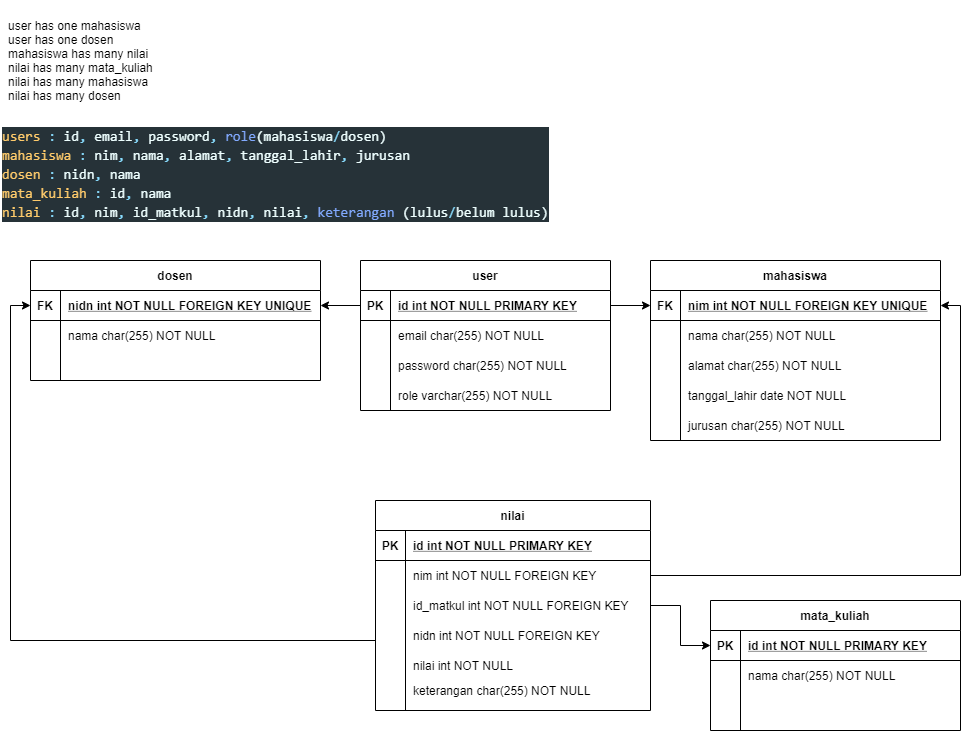

The diagram above was exported from draw.io. Its source (the exported page's mxGraphModel, read from the mxfile embedded in the PNG):
<mxGraphModel dx="1464" dy="1395" grid="1" gridSize="10" guides="1" tooltips="1" connect="1" arrows="1" fold="1" page="1" pageScale="1" pageWidth="850" pageHeight="1100" math="0" shadow="0" extFonts="Permanent Marker^https://fonts.googleapis.com/css?family=Permanent+Marker">
  <root>
    <mxCell id="0" />
    <mxCell id="1" parent="0" />
    <mxCell id="C-vyLk0tnHw3VtMMgP7b-2" value="mahasiswa" style="shape=table;startSize=30;container=1;collapsible=1;childLayout=tableLayout;fixedRows=1;rowLines=0;fontStyle=1;align=center;resizeLast=1;" parent="1" vertex="1">
      <mxGeometry x="410" y="120" width="290" height="180" as="geometry" />
    </mxCell>
    <mxCell id="C-vyLk0tnHw3VtMMgP7b-3" value="" style="shape=partialRectangle;collapsible=0;dropTarget=0;pointerEvents=0;fillColor=none;points=[[0,0.5],[1,0.5]];portConstraint=eastwest;top=0;left=0;right=0;bottom=1;" parent="C-vyLk0tnHw3VtMMgP7b-2" vertex="1">
      <mxGeometry y="30" width="290" height="30" as="geometry" />
    </mxCell>
    <mxCell id="C-vyLk0tnHw3VtMMgP7b-4" value="FK" style="shape=partialRectangle;overflow=hidden;connectable=0;fillColor=none;top=0;left=0;bottom=0;right=0;fontStyle=1;" parent="C-vyLk0tnHw3VtMMgP7b-3" vertex="1">
      <mxGeometry width="30" height="30" as="geometry" />
    </mxCell>
    <mxCell id="C-vyLk0tnHw3VtMMgP7b-5" value="nim int NOT NULL FOREIGN KEY UNIQUE" style="shape=partialRectangle;overflow=hidden;connectable=0;fillColor=none;top=0;left=0;bottom=0;right=0;align=left;spacingLeft=6;fontStyle=5;" parent="C-vyLk0tnHw3VtMMgP7b-3" vertex="1">
      <mxGeometry x="30" width="260" height="30" as="geometry" />
    </mxCell>
    <mxCell id="C-vyLk0tnHw3VtMMgP7b-6" value="" style="shape=partialRectangle;collapsible=0;dropTarget=0;pointerEvents=0;fillColor=none;points=[[0,0.5],[1,0.5]];portConstraint=eastwest;top=0;left=0;right=0;bottom=0;" parent="C-vyLk0tnHw3VtMMgP7b-2" vertex="1">
      <mxGeometry y="60" width="290" height="30" as="geometry" />
    </mxCell>
    <mxCell id="C-vyLk0tnHw3VtMMgP7b-7" value="" style="shape=partialRectangle;overflow=hidden;connectable=0;fillColor=none;top=0;left=0;bottom=0;right=0;" parent="C-vyLk0tnHw3VtMMgP7b-6" vertex="1">
      <mxGeometry width="30" height="30" as="geometry" />
    </mxCell>
    <mxCell id="C-vyLk0tnHw3VtMMgP7b-8" value="nama char(255) NOT NULL" style="shape=partialRectangle;overflow=hidden;connectable=0;fillColor=none;top=0;left=0;bottom=0;right=0;align=left;spacingLeft=6;" parent="C-vyLk0tnHw3VtMMgP7b-6" vertex="1">
      <mxGeometry x="30" width="260" height="30" as="geometry" />
    </mxCell>
    <mxCell id="C-vyLk0tnHw3VtMMgP7b-9" value="" style="shape=partialRectangle;collapsible=0;dropTarget=0;pointerEvents=0;fillColor=none;points=[[0,0.5],[1,0.5]];portConstraint=eastwest;top=0;left=0;right=0;bottom=0;" parent="C-vyLk0tnHw3VtMMgP7b-2" vertex="1">
      <mxGeometry y="90" width="290" height="30" as="geometry" />
    </mxCell>
    <mxCell id="C-vyLk0tnHw3VtMMgP7b-10" value="" style="shape=partialRectangle;overflow=hidden;connectable=0;fillColor=none;top=0;left=0;bottom=0;right=0;" parent="C-vyLk0tnHw3VtMMgP7b-9" vertex="1">
      <mxGeometry width="30" height="30" as="geometry" />
    </mxCell>
    <mxCell id="C-vyLk0tnHw3VtMMgP7b-11" value="alamat char(255) NOT NULL" style="shape=partialRectangle;overflow=hidden;connectable=0;fillColor=none;top=0;left=0;bottom=0;right=0;align=left;spacingLeft=6;" parent="C-vyLk0tnHw3VtMMgP7b-9" vertex="1">
      <mxGeometry x="30" width="260" height="30" as="geometry" />
    </mxCell>
    <mxCell id="C-vyLk0tnHw3VtMMgP7b-13" value="dosen" style="shape=table;startSize=30;container=1;collapsible=1;childLayout=tableLayout;fixedRows=1;rowLines=0;fontStyle=1;align=center;resizeLast=1;" parent="1" vertex="1">
      <mxGeometry x="-210" y="120" width="290" height="120" as="geometry" />
    </mxCell>
    <mxCell id="C-vyLk0tnHw3VtMMgP7b-14" value="" style="shape=partialRectangle;collapsible=0;dropTarget=0;pointerEvents=0;fillColor=none;points=[[0,0.5],[1,0.5]];portConstraint=eastwest;top=0;left=0;right=0;bottom=1;" parent="C-vyLk0tnHw3VtMMgP7b-13" vertex="1">
      <mxGeometry y="30" width="290" height="30" as="geometry" />
    </mxCell>
    <mxCell id="C-vyLk0tnHw3VtMMgP7b-15" value="FK" style="shape=partialRectangle;overflow=hidden;connectable=0;fillColor=none;top=0;left=0;bottom=0;right=0;fontStyle=1;" parent="C-vyLk0tnHw3VtMMgP7b-14" vertex="1">
      <mxGeometry width="30" height="30" as="geometry" />
    </mxCell>
    <mxCell id="C-vyLk0tnHw3VtMMgP7b-16" value="nidn int NOT NULL FOREIGN KEY UNIQUE" style="shape=partialRectangle;overflow=hidden;connectable=0;fillColor=none;top=0;left=0;bottom=0;right=0;align=left;spacingLeft=6;fontStyle=5;" parent="C-vyLk0tnHw3VtMMgP7b-14" vertex="1">
      <mxGeometry x="30" width="260" height="30" as="geometry" />
    </mxCell>
    <mxCell id="C-vyLk0tnHw3VtMMgP7b-17" value="" style="shape=partialRectangle;collapsible=0;dropTarget=0;pointerEvents=0;fillColor=none;points=[[0,0.5],[1,0.5]];portConstraint=eastwest;top=0;left=0;right=0;bottom=0;" parent="C-vyLk0tnHw3VtMMgP7b-13" vertex="1">
      <mxGeometry y="60" width="290" height="30" as="geometry" />
    </mxCell>
    <mxCell id="C-vyLk0tnHw3VtMMgP7b-18" value="" style="shape=partialRectangle;overflow=hidden;connectable=0;fillColor=none;top=0;left=0;bottom=0;right=0;" parent="C-vyLk0tnHw3VtMMgP7b-17" vertex="1">
      <mxGeometry width="30" height="30" as="geometry" />
    </mxCell>
    <mxCell id="C-vyLk0tnHw3VtMMgP7b-19" value="nama char(255) NOT NULL" style="shape=partialRectangle;overflow=hidden;connectable=0;fillColor=none;top=0;left=0;bottom=0;right=0;align=left;spacingLeft=6;" parent="C-vyLk0tnHw3VtMMgP7b-17" vertex="1">
      <mxGeometry x="30" width="260" height="30" as="geometry" />
    </mxCell>
    <mxCell id="C-vyLk0tnHw3VtMMgP7b-20" value="" style="shape=partialRectangle;collapsible=0;dropTarget=0;pointerEvents=0;fillColor=none;points=[[0,0.5],[1,0.5]];portConstraint=eastwest;top=0;left=0;right=0;bottom=0;" parent="C-vyLk0tnHw3VtMMgP7b-13" vertex="1">
      <mxGeometry y="90" width="290" height="30" as="geometry" />
    </mxCell>
    <mxCell id="C-vyLk0tnHw3VtMMgP7b-21" value="" style="shape=partialRectangle;overflow=hidden;connectable=0;fillColor=none;top=0;left=0;bottom=0;right=0;" parent="C-vyLk0tnHw3VtMMgP7b-20" vertex="1">
      <mxGeometry width="30" height="30" as="geometry" />
    </mxCell>
    <mxCell id="C-vyLk0tnHw3VtMMgP7b-22" value="" style="shape=partialRectangle;overflow=hidden;connectable=0;fillColor=none;top=0;left=0;bottom=0;right=0;align=left;spacingLeft=6;" parent="C-vyLk0tnHw3VtMMgP7b-20" vertex="1">
      <mxGeometry x="30" width="260" height="30" as="geometry" />
    </mxCell>
    <mxCell id="C-vyLk0tnHw3VtMMgP7b-23" value="user" style="shape=table;startSize=30;container=1;collapsible=1;childLayout=tableLayout;fixedRows=1;rowLines=0;fontStyle=1;align=center;resizeLast=1;" parent="1" vertex="1">
      <mxGeometry x="120" y="120" width="250" height="150" as="geometry" />
    </mxCell>
    <mxCell id="C-vyLk0tnHw3VtMMgP7b-24" value="" style="shape=partialRectangle;collapsible=0;dropTarget=0;pointerEvents=0;fillColor=none;points=[[0,0.5],[1,0.5]];portConstraint=eastwest;top=0;left=0;right=0;bottom=1;" parent="C-vyLk0tnHw3VtMMgP7b-23" vertex="1">
      <mxGeometry y="30" width="250" height="30" as="geometry" />
    </mxCell>
    <mxCell id="C-vyLk0tnHw3VtMMgP7b-25" value="PK" style="shape=partialRectangle;overflow=hidden;connectable=0;fillColor=none;top=0;left=0;bottom=0;right=0;fontStyle=1;" parent="C-vyLk0tnHw3VtMMgP7b-24" vertex="1">
      <mxGeometry width="30" height="30" as="geometry" />
    </mxCell>
    <mxCell id="C-vyLk0tnHw3VtMMgP7b-26" value="id int NOT NULL PRIMARY KEY" style="shape=partialRectangle;overflow=hidden;connectable=0;fillColor=none;top=0;left=0;bottom=0;right=0;align=left;spacingLeft=6;fontStyle=5;" parent="C-vyLk0tnHw3VtMMgP7b-24" vertex="1">
      <mxGeometry x="30" width="220" height="30" as="geometry" />
    </mxCell>
    <mxCell id="C-vyLk0tnHw3VtMMgP7b-27" value="" style="shape=partialRectangle;collapsible=0;dropTarget=0;pointerEvents=0;fillColor=none;points=[[0,0.5],[1,0.5]];portConstraint=eastwest;top=0;left=0;right=0;bottom=0;" parent="C-vyLk0tnHw3VtMMgP7b-23" vertex="1">
      <mxGeometry y="60" width="250" height="30" as="geometry" />
    </mxCell>
    <mxCell id="C-vyLk0tnHw3VtMMgP7b-28" value="" style="shape=partialRectangle;overflow=hidden;connectable=0;fillColor=none;top=0;left=0;bottom=0;right=0;" parent="C-vyLk0tnHw3VtMMgP7b-27" vertex="1">
      <mxGeometry width="30" height="30" as="geometry" />
    </mxCell>
    <mxCell id="C-vyLk0tnHw3VtMMgP7b-29" value="email char(255) NOT NULL" style="shape=partialRectangle;overflow=hidden;connectable=0;fillColor=none;top=0;left=0;bottom=0;right=0;align=left;spacingLeft=6;" parent="C-vyLk0tnHw3VtMMgP7b-27" vertex="1">
      <mxGeometry x="30" width="220" height="30" as="geometry" />
    </mxCell>
    <mxCell id="-E61GMeVlmTodnceG3E0-18" value="password char(255) NOT NULL" style="shape=partialRectangle;overflow=hidden;connectable=0;fillColor=none;top=0;left=0;bottom=0;right=0;align=left;spacingLeft=6;" parent="1" vertex="1">
      <mxGeometry x="150" y="210" width="220" height="30" as="geometry" />
    </mxCell>
    <mxCell id="-E61GMeVlmTodnceG3E0-19" value="role varchar(255) NOT NULL" style="shape=partialRectangle;overflow=hidden;connectable=0;fillColor=none;top=0;left=0;bottom=0;right=0;align=left;spacingLeft=6;" parent="1" vertex="1">
      <mxGeometry x="150" y="240" width="220" height="30" as="geometry" />
    </mxCell>
    <mxCell id="-E61GMeVlmTodnceG3E0-23" style="edgeStyle=orthogonalEdgeStyle;rounded=0;orthogonalLoop=1;jettySize=auto;html=1;exitX=0;exitY=0.5;exitDx=0;exitDy=0;entryX=1;entryY=0.5;entryDx=0;entryDy=0;" parent="1" source="C-vyLk0tnHw3VtMMgP7b-24" target="C-vyLk0tnHw3VtMMgP7b-14" edge="1">
      <mxGeometry relative="1" as="geometry" />
    </mxCell>
    <mxCell id="-E61GMeVlmTodnceG3E0-25" style="edgeStyle=none;rounded=0;orthogonalLoop=1;jettySize=auto;html=1;entryX=0;entryY=0.5;entryDx=0;entryDy=0;" parent="1" source="C-vyLk0tnHw3VtMMgP7b-24" target="C-vyLk0tnHw3VtMMgP7b-3" edge="1">
      <mxGeometry relative="1" as="geometry" />
    </mxCell>
    <mxCell id="-E61GMeVlmTodnceG3E0-27" value="&lt;div style=&quot;color: rgb(238, 255, 255); background-color: rgb(38, 50, 56); font-family: consolas, &amp;quot;courier new&amp;quot;, monospace; font-weight: normal; font-size: 14px; line-height: 19px;&quot;&gt;&lt;div&gt;&lt;span style=&quot;color: #ffcb6b&quot;&gt;users&lt;/span&gt;&lt;span style=&quot;color: #eeffff&quot;&gt;&amp;nbsp;&lt;/span&gt;&lt;span style=&quot;color: #89ddff&quot;&gt;:&lt;/span&gt;&lt;span style=&quot;color: #eeffff&quot;&gt;&amp;nbsp;id&lt;/span&gt;&lt;span style=&quot;color: #89ddff&quot;&gt;,&lt;/span&gt;&lt;span style=&quot;color: #eeffff&quot;&gt;&amp;nbsp;email&lt;/span&gt;&lt;span style=&quot;color: #89ddff&quot;&gt;,&lt;/span&gt;&lt;span style=&quot;color: #eeffff&quot;&gt;&amp;nbsp;password&lt;/span&gt;&lt;span style=&quot;color: #89ddff&quot;&gt;,&lt;/span&gt;&lt;span style=&quot;color: #eeffff&quot;&gt;&amp;nbsp;&lt;/span&gt;&lt;span style=&quot;color: #82aaff&quot;&gt;role&lt;/span&gt;&lt;span style=&quot;color: #eeffff&quot;&gt;(mahasiswa&lt;/span&gt;&lt;span style=&quot;color: #89ddff&quot;&gt;/&lt;/span&gt;&lt;span style=&quot;color: #eeffff&quot;&gt;dosen)&lt;/span&gt;&lt;/div&gt;&lt;div&gt;&lt;span style=&quot;color: #ffcb6b&quot;&gt;mahasiswa&lt;/span&gt;&lt;span style=&quot;color: #eeffff&quot;&gt;&amp;nbsp;&lt;/span&gt;&lt;span style=&quot;color: #89ddff&quot;&gt;:&lt;/span&gt;&lt;span style=&quot;color: #eeffff&quot;&gt;&amp;nbsp;nim&lt;/span&gt;&lt;span style=&quot;color: #89ddff&quot;&gt;,&lt;/span&gt;&lt;span style=&quot;color: #eeffff&quot;&gt;&amp;nbsp;nama&lt;/span&gt;&lt;span style=&quot;color: #89ddff&quot;&gt;,&lt;/span&gt;&lt;span style=&quot;color: #eeffff&quot;&gt;&amp;nbsp;alamat&lt;/span&gt;&lt;span style=&quot;color: #89ddff&quot;&gt;,&lt;/span&gt;&lt;span style=&quot;color: #eeffff&quot;&gt;&amp;nbsp;tanggal_lahir&lt;/span&gt;&lt;span style=&quot;color: #89ddff&quot;&gt;,&lt;/span&gt;&lt;span style=&quot;color: #eeffff&quot;&gt;&amp;nbsp;jurusan&lt;/span&gt;&lt;/div&gt;&lt;div&gt;&lt;span style=&quot;color: #ffcb6b&quot;&gt;dosen&lt;/span&gt;&lt;span style=&quot;color: #eeffff&quot;&gt;&amp;nbsp;&lt;/span&gt;&lt;span style=&quot;color: #89ddff&quot;&gt;:&lt;/span&gt;&lt;span style=&quot;color: #eeffff&quot;&gt;&amp;nbsp;nidn&lt;/span&gt;&lt;span style=&quot;color: #89ddff&quot;&gt;,&lt;/span&gt;&lt;span style=&quot;color: #eeffff&quot;&gt;&amp;nbsp;nama&lt;/span&gt;&lt;/div&gt;&lt;div&gt;&lt;span style=&quot;color: #ffcb6b&quot;&gt;mata_kuliah&lt;/span&gt;&lt;span style=&quot;color: #eeffff&quot;&gt;&amp;nbsp;&lt;/span&gt;&lt;span style=&quot;color: #89ddff&quot;&gt;:&lt;/span&gt;&lt;span style=&quot;color: #eeffff&quot;&gt;&amp;nbsp;id&lt;/span&gt;&lt;span style=&quot;color: #89ddff&quot;&gt;,&lt;/span&gt;&lt;span style=&quot;color: #eeffff&quot;&gt;&amp;nbsp;nama&lt;/span&gt;&lt;/div&gt;&lt;div&gt;&lt;span style=&quot;color: #ffcb6b&quot;&gt;nilai&lt;/span&gt;&lt;span style=&quot;color: #eeffff&quot;&gt;&amp;nbsp;&lt;/span&gt;&lt;span style=&quot;color: #89ddff&quot;&gt;:&lt;/span&gt;&lt;span style=&quot;color: #eeffff&quot;&gt;&amp;nbsp;id&lt;/span&gt;&lt;span style=&quot;color: #89ddff&quot;&gt;,&lt;/span&gt;&lt;span style=&quot;color: #eeffff&quot;&gt;&amp;nbsp;nim&lt;/span&gt;&lt;span style=&quot;color: #89ddff&quot;&gt;,&lt;/span&gt;&lt;span style=&quot;color: #eeffff&quot;&gt;&amp;nbsp;id_matkul&lt;/span&gt;&lt;span style=&quot;color: #89ddff&quot;&gt;,&lt;/span&gt;&lt;span style=&quot;color: #eeffff&quot;&gt;&amp;nbsp;nidn&lt;/span&gt;&lt;span style=&quot;color: #89ddff&quot;&gt;,&lt;/span&gt;&lt;span style=&quot;color: #eeffff&quot;&gt;&amp;nbsp;nilai&lt;/span&gt;&lt;span style=&quot;color: #89ddff&quot;&gt;,&lt;/span&gt;&lt;span style=&quot;color: #eeffff&quot;&gt;&amp;nbsp;&lt;/span&gt;&lt;span style=&quot;color: #82aaff&quot;&gt;keterangan&lt;/span&gt;&lt;span style=&quot;color: #eeffff&quot;&gt;&amp;nbsp;(lulus&lt;/span&gt;&lt;span style=&quot;color: #89ddff&quot;&gt;/&lt;/span&gt;&lt;span style=&quot;color: #eeffff&quot;&gt;belum&amp;nbsp;lulus)&lt;/span&gt;&lt;/div&gt;&lt;/div&gt;" style="text;whiteSpace=wrap;html=1;" parent="1" vertex="1">
      <mxGeometry x="-240" y="-20" width="550" height="110" as="geometry" />
    </mxCell>
    <mxCell id="-E61GMeVlmTodnceG3E0-28" value="tanggal_lahir date NOT NULL" style="shape=partialRectangle;overflow=hidden;connectable=0;fillColor=none;top=0;left=0;bottom=0;right=0;align=left;spacingLeft=6;" parent="1" vertex="1">
      <mxGeometry x="440" y="240" width="260" height="30" as="geometry" />
    </mxCell>
    <mxCell id="-E61GMeVlmTodnceG3E0-29" value="jurusan char(255) NOT NULL" style="shape=partialRectangle;overflow=hidden;connectable=0;fillColor=none;top=0;left=0;bottom=0;right=0;align=left;spacingLeft=6;" parent="1" vertex="1">
      <mxGeometry x="440" y="270" width="260" height="30" as="geometry" />
    </mxCell>
    <mxCell id="-E61GMeVlmTodnceG3E0-31" value="mata_kuliah" style="shape=table;startSize=30;container=1;collapsible=1;childLayout=tableLayout;fixedRows=1;rowLines=0;fontStyle=1;align=center;resizeLast=1;" parent="1" vertex="1">
      <mxGeometry x="470" y="460" width="250" height="130" as="geometry" />
    </mxCell>
    <mxCell id="-E61GMeVlmTodnceG3E0-32" value="" style="shape=partialRectangle;collapsible=0;dropTarget=0;pointerEvents=0;fillColor=none;points=[[0,0.5],[1,0.5]];portConstraint=eastwest;top=0;left=0;right=0;bottom=1;" parent="-E61GMeVlmTodnceG3E0-31" vertex="1">
      <mxGeometry y="30" width="250" height="30" as="geometry" />
    </mxCell>
    <mxCell id="-E61GMeVlmTodnceG3E0-33" value="PK" style="shape=partialRectangle;overflow=hidden;connectable=0;fillColor=none;top=0;left=0;bottom=0;right=0;fontStyle=1;" parent="-E61GMeVlmTodnceG3E0-32" vertex="1">
      <mxGeometry width="30" height="30" as="geometry" />
    </mxCell>
    <mxCell id="-E61GMeVlmTodnceG3E0-34" value="id int NOT NULL PRIMARY KEY" style="shape=partialRectangle;overflow=hidden;connectable=0;fillColor=none;top=0;left=0;bottom=0;right=0;align=left;spacingLeft=6;fontStyle=5;" parent="-E61GMeVlmTodnceG3E0-32" vertex="1">
      <mxGeometry x="30" width="220" height="30" as="geometry" />
    </mxCell>
    <mxCell id="-E61GMeVlmTodnceG3E0-35" value="" style="shape=partialRectangle;collapsible=0;dropTarget=0;pointerEvents=0;fillColor=none;points=[[0,0.5],[1,0.5]];portConstraint=eastwest;top=0;left=0;right=0;bottom=0;" parent="-E61GMeVlmTodnceG3E0-31" vertex="1">
      <mxGeometry y="60" width="250" height="30" as="geometry" />
    </mxCell>
    <mxCell id="-E61GMeVlmTodnceG3E0-36" value="" style="shape=partialRectangle;overflow=hidden;connectable=0;fillColor=none;top=0;left=0;bottom=0;right=0;" parent="-E61GMeVlmTodnceG3E0-35" vertex="1">
      <mxGeometry width="30" height="30" as="geometry" />
    </mxCell>
    <mxCell id="-E61GMeVlmTodnceG3E0-37" value="nama char(255) NOT NULL" style="shape=partialRectangle;overflow=hidden;connectable=0;fillColor=none;top=0;left=0;bottom=0;right=0;align=left;spacingLeft=6;" parent="-E61GMeVlmTodnceG3E0-35" vertex="1">
      <mxGeometry x="30" width="220" height="30" as="geometry" />
    </mxCell>
    <mxCell id="-E61GMeVlmTodnceG3E0-57" style="edgeStyle=orthogonalEdgeStyle;rounded=0;orthogonalLoop=1;jettySize=auto;html=1;exitX=1;exitY=0.5;exitDx=0;exitDy=0;entryX=0;entryY=0.5;entryDx=0;entryDy=0;" parent="1" source="-E61GMeVlmTodnceG3E0-39" target="-E61GMeVlmTodnceG3E0-32" edge="1">
      <mxGeometry relative="1" as="geometry" />
    </mxCell>
    <mxCell id="-E61GMeVlmTodnceG3E0-58" style="edgeStyle=orthogonalEdgeStyle;rounded=0;orthogonalLoop=1;jettySize=auto;html=1;exitX=0;exitY=0.75;exitDx=0;exitDy=0;entryX=0;entryY=0.5;entryDx=0;entryDy=0;" parent="1" source="-E61GMeVlmTodnceG3E0-39" target="C-vyLk0tnHw3VtMMgP7b-14" edge="1">
      <mxGeometry relative="1" as="geometry">
        <Array as="points">
          <mxPoint x="135" y="500" />
          <mxPoint x="-230" y="500" />
          <mxPoint x="-230" y="165" />
        </Array>
      </mxGeometry>
    </mxCell>
    <mxCell id="-E61GMeVlmTodnceG3E0-39" value="nilai" style="shape=table;startSize=30;container=1;collapsible=1;childLayout=tableLayout;fixedRows=1;rowLines=0;fontStyle=1;align=center;resizeLast=1;" parent="1" vertex="1">
      <mxGeometry x="135" y="360" width="275" height="210" as="geometry" />
    </mxCell>
    <mxCell id="-E61GMeVlmTodnceG3E0-40" value="" style="shape=partialRectangle;collapsible=0;dropTarget=0;pointerEvents=0;fillColor=none;points=[[0,0.5],[1,0.5]];portConstraint=eastwest;top=0;left=0;right=0;bottom=1;" parent="-E61GMeVlmTodnceG3E0-39" vertex="1">
      <mxGeometry y="30" width="275" height="30" as="geometry" />
    </mxCell>
    <mxCell id="-E61GMeVlmTodnceG3E0-41" value="PK" style="shape=partialRectangle;overflow=hidden;connectable=0;fillColor=none;top=0;left=0;bottom=0;right=0;fontStyle=1;" parent="-E61GMeVlmTodnceG3E0-40" vertex="1">
      <mxGeometry width="30" height="30" as="geometry" />
    </mxCell>
    <mxCell id="-E61GMeVlmTodnceG3E0-42" value="id int NOT NULL PRIMARY KEY" style="shape=partialRectangle;overflow=hidden;connectable=0;fillColor=none;top=0;left=0;bottom=0;right=0;align=left;spacingLeft=6;fontStyle=5;" parent="-E61GMeVlmTodnceG3E0-40" vertex="1">
      <mxGeometry x="30" width="245" height="30" as="geometry" />
    </mxCell>
    <mxCell id="-E61GMeVlmTodnceG3E0-43" value="" style="shape=partialRectangle;collapsible=0;dropTarget=0;pointerEvents=0;fillColor=none;points=[[0,0.5],[1,0.5]];portConstraint=eastwest;top=0;left=0;right=0;bottom=0;" parent="-E61GMeVlmTodnceG3E0-39" vertex="1">
      <mxGeometry y="60" width="275" height="30" as="geometry" />
    </mxCell>
    <mxCell id="-E61GMeVlmTodnceG3E0-44" value="" style="shape=partialRectangle;overflow=hidden;connectable=0;fillColor=none;top=0;left=0;bottom=0;right=0;" parent="-E61GMeVlmTodnceG3E0-43" vertex="1">
      <mxGeometry width="30" height="30" as="geometry" />
    </mxCell>
    <mxCell id="-E61GMeVlmTodnceG3E0-45" value="nim int NOT NULL FOREIGN KEY" style="shape=partialRectangle;overflow=hidden;connectable=0;fillColor=none;top=0;left=0;bottom=0;right=0;align=left;spacingLeft=6;" parent="-E61GMeVlmTodnceG3E0-43" vertex="1">
      <mxGeometry x="30" width="245" height="30" as="geometry" />
    </mxCell>
    <mxCell id="-E61GMeVlmTodnceG3E0-46" value="nilai int NOT NULL" style="shape=partialRectangle;overflow=hidden;connectable=0;fillColor=none;top=0;left=0;bottom=0;right=0;align=left;spacingLeft=6;" parent="1" vertex="1">
      <mxGeometry x="165" y="510" width="220" height="30" as="geometry" />
    </mxCell>
    <mxCell id="-E61GMeVlmTodnceG3E0-47" value="id_matkul int NOT NULL FOREIGN KEY" style="shape=partialRectangle;overflow=hidden;connectable=0;fillColor=none;top=0;left=0;bottom=0;right=0;align=left;spacingLeft=6;" parent="1" vertex="1">
      <mxGeometry x="165" y="450" width="235" height="30" as="geometry" />
    </mxCell>
    <mxCell id="-E61GMeVlmTodnceG3E0-48" value="nidn int NOT NULL FOREIGN KEY" style="shape=partialRectangle;overflow=hidden;connectable=0;fillColor=none;top=0;left=0;bottom=0;right=0;align=left;spacingLeft=6;" parent="1" vertex="1">
      <mxGeometry x="165" y="480" width="220" height="30" as="geometry" />
    </mxCell>
    <mxCell id="-E61GMeVlmTodnceG3E0-49" value="keterangan char(255) NOT NULL" style="shape=partialRectangle;overflow=hidden;connectable=0;fillColor=none;top=0;left=0;bottom=0;right=0;align=left;spacingLeft=6;" parent="1" vertex="1">
      <mxGeometry x="165" y="535" width="220" height="30" as="geometry" />
    </mxCell>
    <mxCell id="-E61GMeVlmTodnceG3E0-55" style="edgeStyle=orthogonalEdgeStyle;rounded=0;orthogonalLoop=1;jettySize=auto;html=1;exitX=1;exitY=0.5;exitDx=0;exitDy=0;entryX=1;entryY=0.5;entryDx=0;entryDy=0;" parent="1" source="-E61GMeVlmTodnceG3E0-43" target="C-vyLk0tnHw3VtMMgP7b-3" edge="1">
      <mxGeometry relative="1" as="geometry" />
    </mxCell>
    <mxCell id="-E61GMeVlmTodnceG3E0-62" value="user has one mahasiswa&#10;user has one dosen&#10;mahasiswa has many nilai&#10;nilai has many mata_kuliah&#10;nilai has many mahasiswa&#10;nilai has many dosen" style="shape=partialRectangle;overflow=hidden;connectable=0;fillColor=none;top=0;left=0;bottom=0;right=0;align=left;spacingLeft=6;" parent="1" vertex="1">
      <mxGeometry x="-240" y="-140" width="235" height="120" as="geometry" />
    </mxCell>
  </root>
</mxGraphModel>